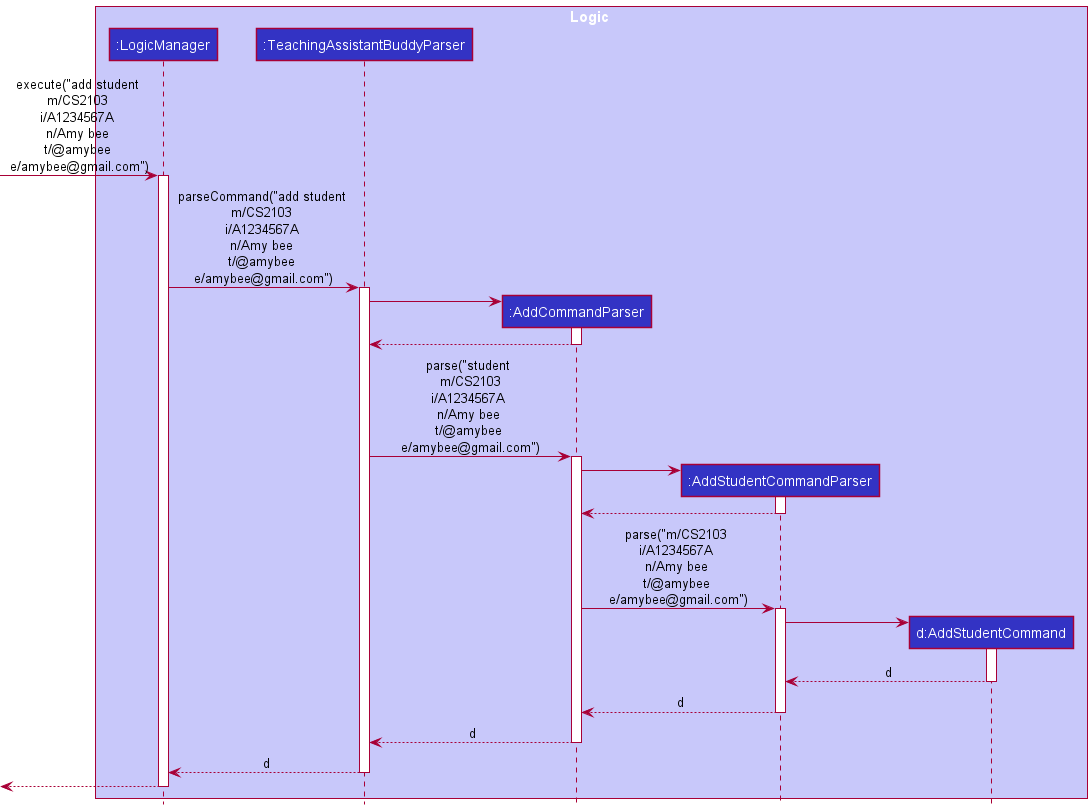

The diagram above was rendered by PlantUML. Its source (embedded in the PNG):
@startuml
!include ../style.puml

box Logic LOGIC_COLOR_T1
participant ":LogicManager" as LogicManager LOGIC_COLOR
participant ":TeachingAssistantBuddyParser" as TeachingAssistantBuddyParser LOGIC_COLOR
participant ":AddCommandParser" as AddCommandParser LOGIC_COLOR
participant ":AddStudentCommandParser" as AddStudentCommandParser LOGIC_COLOR
participant "d:AddStudentCommand" as AddStudentCommand LOGIC_COLOR
end box

[-> LogicManager : execute("add student \nm/CS2103 \ni/A1234567A \nn/Amy bee \nt/@amybee \ne/amybee@gmail.com")
activate LogicManager

LogicManager -> TeachingAssistantBuddyParser : parseCommand("add student \nm/CS2103 \ni/A1234567A \nn/Amy bee \nt/@amybee \ne/amybee@gmail.com")
activate TeachingAssistantBuddyParser

create AddCommandParser
TeachingAssistantBuddyParser -> AddCommandParser
activate AddCommandParser

AddCommandParser --> TeachingAssistantBuddyParser
deactivate AddCommandParser

TeachingAssistantBuddyParser -> AddCommandParser : parse("student \nm/CS2103\ni/A1234567A \nn/Amy bee \nt/@amybee \ne/amybee@gmail.com")
activate AddCommandParser

create AddStudentCommandParser
AddCommandParser -> AddStudentCommandParser
activate AddStudentCommandParser
AddStudentCommandParser --> AddCommandParser
deactivate AddStudentCommandParser


AddCommandParser -> AddStudentCommandParser : parse("m/CS2103 \ni/A1234567A \nn/Amy bee \nt/@amybee \ne/amybee@gmail.com")
activate AddStudentCommandParser

create AddStudentCommand
AddStudentCommandParser -> AddStudentCommand
activate AddStudentCommand

AddStudentCommand --> AddStudentCommandParser : d
deactivate AddStudentCommand

AddStudentCommandParser --> AddCommandParser : d
deactivate AddStudentCommandParser

AddCommandParser --> TeachingAssistantBuddyParser : d
deactivate AddCommandParser

TeachingAssistantBuddyParser --> LogicManager : d
deactivate TeachingAssistantBuddyParser



[<--LogicManager
deactivate LogicManager
@enduml